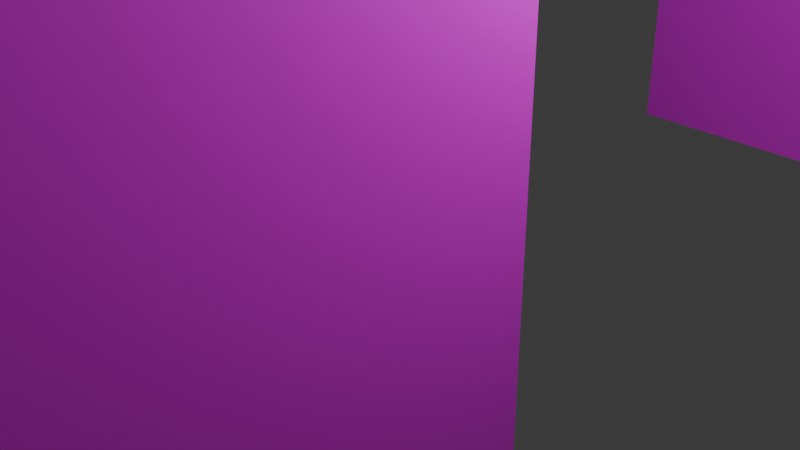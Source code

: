 # Source: Desk.blend  (saved by Blender 4.2.66; exported with 4.5.12 LTS)
import bpy
from mathutils import Matrix  # noqa: F401  (used for matrix-valued properties, if any)

bpy.ops.wm.read_factory_settings(use_empty=True)
scene = bpy.context.scene
scene.name = 'Scene'

# ---- collections
col_collection = bpy.data.collections.new('Collection'); scene.collection.children.link(col_collection)

# ---- images (referenced by path relative to the original .blend; pixels are not part of the script)
import os
ASSET_DIR = os.environ.get("B2B_ASSET_DIR", "")  # directory of the original .blend (textures are referenced by path, not embedded)
HERE = os.path.dirname(os.path.abspath(__file__))  # packed textures are extracted next to this script under _unpacked/

def load_image(name, relpath, width, height, colorspace="sRGB"):
    """Load a texture the original file referenced (path relative to the .blend, or extracted next to this script)."""
    p = next((c for c in (os.path.join(HERE, relpath), os.path.join(ASSET_DIR, relpath)) if relpath and os.path.exists(c)), "")
    if p:
        img = bpy.data.images.load(p, check_existing=True)
        img.name = name
    else:  # same state as the original file: an image datablock whose file is absent (Cycles renders it pink)
        img = bpy.data.images.new(name, width, height)
        img.source = "FILE"
        img.filepath = "//" + (relpath or name)
    img.colorspace_settings.name = colorspace
    return img
img_brown_wood_planks_thzndjsqx_1k_basecolor_jpg = load_image('Brown_Wood_Planks_thzndjsqx_1K_BaseColor.jpg', 'Brown_Wood_Planks_thzndjsqx_1K_BaseColor.jpg', 1024, 1024, 'sRGB')
img_treated_wood_scoleyp0_1k_basecolor_jpg = load_image('Treated_Wood_scoleyp0_1K_BaseColor.jpg', 'Treated_Wood_scoleyp0_1K_BaseColor.jpg', 1024, 1024, 'sRGB')

# ---- materials (node trees are filled in below, after node groups)
mat_material_001 = bpy.data.materials.new('Material.001')
mat_material_001.alpha_threshold = 0.0
mat_material_001.use_transparent_shadow = False
mat_material_001.roughness = 0.5
mat_material_001.line_color = (0.0, 0.0, 0.0, 1.0)
mat_material_002 = bpy.data.materials.new('Material.002')
mat_material_002.alpha_threshold = 0.0
mat_material_002.use_transparent_shadow = False
mat_material_002.roughness = 0.5
mat_material_002.line_color = (0.0, 0.0, 0.0, 1.0)
mat_material_004 = bpy.data.materials.new('Material.004')
mat_material_004.alpha_threshold = 0.0
mat_material_004.use_transparent_shadow = False
mat_material_004.roughness = 0.5
mat_material_004.line_color = (0.0, 0.0, 0.0, 1.0)
mat_material_005 = bpy.data.materials.new('Material.005')
mat_material_005.alpha_threshold = 0.0
mat_material_005.use_transparent_shadow = False
mat_material_005.roughness = 0.5
mat_material_005.line_color = (0.0, 0.0, 0.0, 1.0)
mat_material_006 = bpy.data.materials.new('Material.006')
mat_material_006.alpha_threshold = 0.0
mat_material_006.use_transparent_shadow = False
mat_material_006.roughness = 0.5
mat_material_006.line_color = (0.0, 0.0, 0.0, 1.0)
mat_material_007 = bpy.data.materials.new('Material.007')
mat_material_007.alpha_threshold = 0.0
mat_material_007.use_transparent_shadow = False
mat_material_007.roughness = 0.5
mat_material_007.line_color = (0.0, 0.0, 0.0, 1.0)
mat_material_008 = bpy.data.materials.new('Material.008')
mat_material_008.alpha_threshold = 0.0
mat_material_008.use_transparent_shadow = False
mat_material_008.roughness = 0.5
mat_material_008.line_color = (0.0, 0.0, 0.0, 1.0)

# ---- material node trees
mat_material_001.use_nodes = True; mat_material_001.node_tree.nodes.clear()
_N = mat_material_001.node_tree.nodes; _L = mat_material_001.node_tree.links
n0 = _N.new('ShaderNodeOutputMaterial'); n0.name = 'Material Output'; n0.location = (300, 300)
n1 = _N.new('ShaderNodeBsdfPrincipled'); n1.name = 'Principled BSDF'; n1.location = (10, 300)
n1.inputs[3].default_value = 1.45
n2 = _N.new('ShaderNodeTexImage'); n2.name = 'Image Texture'; n2.location = (-280, 271)
n2.image = img_brown_wood_planks_thzndjsqx_1k_basecolor_jpg
_L.new(n1.outputs[0], n0.inputs[0])
_L.new(n2.outputs[0], n1.inputs[0])
n0.is_active_output = True
mat_material_002.use_nodes = True; mat_material_002.node_tree.nodes.clear()
_N = mat_material_002.node_tree.nodes; _L = mat_material_002.node_tree.links
n0 = _N.new('ShaderNodeOutputMaterial'); n0.name = 'Material Output'; n0.location = (300, 300)
n1 = _N.new('ShaderNodeBsdfPrincipled'); n1.name = 'Principled BSDF'; n1.location = (10, 300)
n1.inputs[3].default_value = 1.45
n2 = _N.new('ShaderNodeTexImage'); n2.name = 'Image Texture'; n2.location = (-280, 271)
n2.image = img_treated_wood_scoleyp0_1k_basecolor_jpg
_L.new(n1.outputs[0], n0.inputs[0])
_L.new(n2.outputs[0], n1.inputs[0])
n0.is_active_output = True
mat_material_004.use_nodes = True; mat_material_004.node_tree.nodes.clear()
_N = mat_material_004.node_tree.nodes; _L = mat_material_004.node_tree.links
n0 = _N.new('ShaderNodeOutputMaterial'); n0.name = 'Material Output'; n0.location = (300, 300)
n1 = _N.new('ShaderNodeBsdfPrincipled'); n1.name = 'Principled BSDF'; n1.location = (10, 300)
n1.inputs[3].default_value = 1.45
n2 = _N.new('ShaderNodeTexImage'); n2.name = 'Image Texture'; n2.location = (-280, 271)
n2.image = img_brown_wood_planks_thzndjsqx_1k_basecolor_jpg
_L.new(n1.outputs[0], n0.inputs[0])
_L.new(n2.outputs[0], n1.inputs[0])
n0.is_active_output = True
mat_material_005.use_nodes = True; mat_material_005.node_tree.nodes.clear()
_N = mat_material_005.node_tree.nodes; _L = mat_material_005.node_tree.links
n0 = _N.new('ShaderNodeOutputMaterial'); n0.name = 'Material Output'; n0.location = (300, 300)
n1 = _N.new('ShaderNodeBsdfPrincipled'); n1.name = 'Principled BSDF'; n1.location = (10, 300)
n1.inputs[3].default_value = 1.45
n2 = _N.new('ShaderNodeTexImage'); n2.name = 'Image Texture'; n2.location = (-280, 271)
n2.image = img_brown_wood_planks_thzndjsqx_1k_basecolor_jpg
_L.new(n1.outputs[0], n0.inputs[0])
_L.new(n2.outputs[0], n1.inputs[0])
n0.is_active_output = True
mat_material_006.use_nodes = True; mat_material_006.node_tree.nodes.clear()
_N = mat_material_006.node_tree.nodes; _L = mat_material_006.node_tree.links
n0 = _N.new('ShaderNodeOutputMaterial'); n0.name = 'Material Output'; n0.location = (300, 300)
n1 = _N.new('ShaderNodeBsdfPrincipled'); n1.name = 'Principled BSDF'; n1.location = (10, 300)
n1.inputs[3].default_value = 1.45
n2 = _N.new('ShaderNodeTexImage'); n2.name = 'Image Texture'; n2.location = (-280, 271)
n2.image = img_brown_wood_planks_thzndjsqx_1k_basecolor_jpg
_L.new(n1.outputs[0], n0.inputs[0])
_L.new(n2.outputs[0], n1.inputs[0])
n0.is_active_output = True
mat_material_007.use_nodes = True; mat_material_007.node_tree.nodes.clear()
_N = mat_material_007.node_tree.nodes; _L = mat_material_007.node_tree.links
n0 = _N.new('ShaderNodeOutputMaterial'); n0.name = 'Material Output'; n0.location = (300, 300)
n1 = _N.new('ShaderNodeBsdfPrincipled'); n1.name = 'Principled BSDF'; n1.location = (10, 300)
n1.inputs[1].default_value = 0.3265
n1.inputs[3].default_value = 1.45
n2 = _N.new('ShaderNodeTexImage'); n2.name = 'Image Texture'; n2.location = (-280, 271)
n2.image = img_brown_wood_planks_thzndjsqx_1k_basecolor_jpg
_L.new(n1.outputs[0], n0.inputs[0])
_L.new(n2.outputs[0], n1.inputs[0])
n0.is_active_output = True
mat_material_008.use_nodes = True; mat_material_008.node_tree.nodes.clear()
_N = mat_material_008.node_tree.nodes; _L = mat_material_008.node_tree.links
n0 = _N.new('ShaderNodeOutputMaterial'); n0.name = 'Material Output'; n0.location = (300, 300)
n1 = _N.new('ShaderNodeBsdfPrincipled'); n1.name = 'Principled BSDF'; n1.location = (10, 300)
n1.inputs[3].default_value = 1.45
n2 = _N.new('ShaderNodeTexImage'); n2.name = 'Image Texture'; n2.location = (-280, 271)
n2.image = img_brown_wood_planks_thzndjsqx_1k_basecolor_jpg
_L.new(n1.outputs[0], n0.inputs[0])
_L.new(n2.outputs[0], n1.inputs[0])
n0.is_active_output = True

# ---- world
world_world = bpy.data.worlds.new('World'); scene.world = world_world
world_world.use_nodes = True; world_world.node_tree.nodes.clear()
_N = world_world.node_tree.nodes; _L = world_world.node_tree.links
n0 = _N.new('ShaderNodeOutputWorld'); n0.name = 'World Output'; n0.location = (300, 300)
n1 = _N.new('ShaderNodeBackground'); n1.name = 'Background'; n1.location = (10, 300)
n1.inputs[0].default_value = (0.05088, 0.05088, 0.05088, 1.0)
_L.new(n1.outputs[0], n0.inputs[0])
n0.is_active_output = True
world_world.color = (0.05088, 0.05088, 0.05088)
world_world.sun_shadow_jitter_overblur = 0.0

# ---- cameras
cam_camera = bpy.data.cameras.new('Camera')
cam_camera.clip_end = 100.0
cam_camera.ortho_scale = 7.314

# ---- lights
light_light = bpy.data.lights.new('Light', 'POINT')
light_light.energy = 1000.0
light_light.shadow_soft_size = 0.1

# ---- meshes
me_cube_001 = bpy.data.meshes.new('Cube.001')
me_cube_001.from_pydata([(1.0, 1.0, 1.0), (1.0, 1.0, -1.0), (1.0, -1.0, 1.0), (1.0, -1.0, -1.0), (-1.0, 1.0, 1.0), (-1.0, 1.0, -1.0), (-1.0, -1.0, 1.0), (-1.0, -1.0, -1.0), (1.0, 1.0, 0.8454), (-1.0, -1.0, 0.8454), (1.0, -1.0, 0.8454), (-1.0, 1.0, 0.8454), (1.0, 1.0, 0.284), (1.0, -1.0, 0.284), (-1.0, 1.0, 0.284), (-1.0, -1.0, 0.284), (1.0, 1.0, -0.2811), (1.0, -1.0, -0.2811), (-1.0, 1.0, -0.2811), (-1.0, -1.0, -0.2811), (1.0, 1.0, -0.7967), (1.0, -1.0, -0.7967), (-1.0, 1.0, -0.7967), (-1.0, -1.0, -0.7967), (-0.934, 1.0, -0.7967), (-0.9357, 1.0, -0.2811), (-0.9396, 1.0, 0.8454), (-0.9376, 1.0, 0.284), (-0.9137, -1.0, 0.8454), (-0.9178, -1.0, 0.284), (-0.9229, -1.0, -0.2811), (-0.9277, -1.0, -0.7967)], [], [(0, 4, 6, 2), (10, 2, 6, 9, 28), (9, 6, 4, 11), (5, 1, 3, 7), (8, 0, 2, 10), (11, 4, 0, 8, 26), (14, 11, 26, 27), (12, 8, 10, 13), (15, 9, 11, 14), (13, 10, 28, 29), (17, 13, 29, 30), (19, 15, 14, 18), (16, 12, 13, 17), (18, 14, 27, 25), (22, 18, 25, 24), (20, 16, 17, 21), (23, 19, 18, 22), (21, 17, 30, 31), (3, 21, 31, 23, 7), (7, 23, 22, 5), (1, 20, 21, 3), (5, 22, 24, 20, 1), (24, 25, 16, 20), (25, 27, 12, 16), (27, 26, 8, 12), (29, 28, 9, 15), (31, 30, 19, 23), (30, 29, 15, 19)])
_uv = me_cube_001.uv_layers.new(name='UVMap')
_uv.uv.foreach_set('vector', [0.625, 0.5, 0.875, 0.5, 0.875, 0.75, 0.625, 0.75, 0.6057, 0.75, 0.625, 0.75, 0.625, 1.0, 0.6057, 1.0, 0.6057, 0.9892, 0.6057, 0.0, 0.625, 0.0, 0.625, 0.25, 0.6057, 0.25, 0.125, 0.5, 0.375, 0.5, 0.375, 0.75, 0.125, 0.75, 0.6057, 0.5, 0.625, 0.5, 0.625, 0.75, 0.6057, 0.75, 0.6057, 0.25, 0.625, 0.25, 0.625, 0.5, 0.6057, 0.5, 0.6057, 0.2576, 0.5355, 0.25, 0.6057, 0.25, 0.6057, 0.2576, 0.5355, 0.2578, 0.5355, 0.5, 0.6057, 0.5, 0.6057, 0.75, 0.5355, 0.75, 0.5355, 0.0, 0.6057, 0.0, 0.6057, 0.25, 0.5355, 0.25, 0.5355, 0.75, 0.6057, 0.75, 0.6057, 0.9892, 0.5355, 0.9897, 0.4649, 0.75, 0.5355, 0.75, 0.5355, 0.9897, 0.4649, 0.9904, 0.4649, 0.0, 0.5355, 0.0, 0.5355, 0.25, 0.4649, 0.25, 0.4649, 0.5, 0.5355, 0.5, 0.5355, 0.75, 0.4649, 0.75, 0.4649, 0.25, 0.5355, 0.25, 0.5355, 0.2578, 0.4649, 0.258, 0.4004, 0.25, 0.4649, 0.25, 0.4649, 0.258, 0.4004, 0.2583, 0.4004, 0.5, 0.4649, 0.5, 0.4649, 0.75, 0.4004, 0.75, 0.4004, 0.0, 0.4649, 0.0, 0.4649, 0.25, 0.4004, 0.25, 0.4004, 0.75, 0.4649, 0.75, 0.4649, 0.9904, 0.4004, 0.991, 0.375, 0.75, 0.4004, 0.75, 0.4004, 0.991, 0.4004, 1.0, 0.375, 1.0, 0.375, 0.0, 0.4004, 0.0, 0.4004, 0.25, 0.375, 0.25, 0.375, 0.5, 0.4004, 0.5, 0.4004, 0.75, 0.375, 0.75, 0.375, 0.25, 0.4004, 0.25, 0.4004, 0.2583, 0.4004, 0.5, 0.375, 0.5, 0.4004, 0.2583, 0.4649, 0.258, 0.4649, 0.5, 0.4004, 0.5, 0.4649, 0.258, 0.5355, 0.2578, 0.5355, 0.5, 0.4649, 0.5, 0.5355, 0.2578, 0.6057, 0.2576, 0.6057, 0.5, 0.5355, 0.5, 0.5355, 0.9897, 0.6057, 0.9892, 0.6057, 1.0, 0.5355, 1.0, 0.4004, 0.991, 0.4649, 0.9904, 0.4649, 1.0, 0.4004, 1.0, 0.4649, 0.9904, 0.5355, 0.9897, 0.5355, 1.0, 0.4649, 1.0])
me_cube_001.materials.append(mat_material_001)
me_cube_001.use_mirror_vertex_groups = False
me_cube_001.update()
me_cube_002 = bpy.data.meshes.new('Cube.002')
me_cube_002.from_pydata([(1.1, 0.9218, 0.9374), (1.1, 0.9218, -0.9374), (1.1, -0.953, 0.9374), (1.1, -0.953, -0.9374), (-0.9336, 0.9218, 0.9374), (-0.9336, 0.9218, -0.9374), (-0.9336, -0.953, 0.9374), (-0.9336, -0.953, -0.9374)], [], [(0, 4, 6, 2), (3, 2, 6, 7), (7, 6, 4, 5), (5, 1, 3, 7), (1, 0, 2, 3), (5, 4, 0, 1)])
_uv = me_cube_002.uv_layers.new(name='UVMap')
_uv.uv.foreach_set('vector', [0.625, 0.5, 0.875, 0.5, 0.875, 0.75, 0.625, 0.75, 0.375, 0.75, 0.625, 0.75, 0.625, 1.0, 0.375, 1.0, 0.375, 0.0, 0.625, 0.0, 0.625, 0.25, 0.375, 0.25, 0.125, 0.5, 0.375, 0.5, 0.375, 0.75, 0.125, 0.75, 0.375, 0.5, 0.625, 0.5, 0.625, 0.75, 0.375, 0.75, 0.375, 0.25, 0.625, 0.25, 0.625, 0.5, 0.375, 0.5])
me_cube_002.materials.append(mat_material_002)
me_cube_002.use_mirror_vertex_groups = False
me_cube_002.update()
me_cube_004 = bpy.data.meshes.new('Cube.004')
me_cube_004.from_pydata([(-1.0, 0.2018, 0.5052), (-1.127, 0.2018, 0.5052), (-1.0, 0.2018, 0.5729), (-1.127, 0.2018, 0.5729), (-1.0, -0.314, 0.5052), (-1.127, -0.314, 0.5052), (-1.0, -0.314, 0.5729), (-1.127, -0.314, 0.5729), (-1.0, -0.2089, 0.5729), (-1.0, 0.08128, 0.5729), (-1.075, 0.07769, 0.5729), (-1.074, -0.2102, 0.5729), (-1.0, -0.2089, 0.5055), (-1.0, 0.08128, 0.5055), (-1.075, 0.07769, 0.5055), (-1.074, -0.2102, 0.5055)], [(12, 13), (11, 15), (14, 10), (9, 13), (12, 8)], [(0, 1, 3, 2), (2, 3, 7, 6, 8, 11, 10, 9), (6, 7, 5, 4), (4, 5, 1, 0), (7, 3, 1, 5)])
_uv = me_cube_004.uv_layers.new(name='UVMap')
_uv.uv.foreach_set('vector', [0.375, 0.0, 0.625, 0.0, 0.625, 0.25, 0.375, 0.25, 0.375, 0.25, 0.625, 0.25, 0.625, 0.5, 0.375, 0.5, 0.375, 0.449, 0.5215, 0.4497, 0.5226, 0.3102, 0.375, 0.3084, 0.375, 0.5, 0.625, 0.5, 0.625, 0.75, 0.375, 0.75, 0.375, 0.75, 0.625, 0.75, 0.625, 1.0, 0.375, 1.0, 0.625, 0.5, 0.875, 0.5, 0.875, 0.75, 0.625, 0.75])
me_cube_004.materials.append(mat_material_001)
me_cube_004.use_mirror_vertex_groups = False
me_cube_004.update()
me_cube_005 = bpy.data.meshes.new('Cube.005')
me_cube_005.from_pydata([(-1.0, 0.2018, 0.5052), (-1.127, 0.2018, 0.5052), (-1.0, 0.2018, 0.5729), (-1.127, 0.2018, 0.5729), (-1.0, -0.314, 0.5052), (-1.127, -0.314, 0.5052), (-1.0, -0.314, 0.5729), (-1.127, -0.314, 0.5729), (-1.0, -0.2089, 0.5729), (-1.0, 0.08128, 0.5729), (-1.075, 0.07769, 0.5729), (-1.074, -0.2102, 0.5729), (-1.0, -0.2089, 0.5055), (-1.0, 0.08128, 0.5055), (-1.075, 0.07769, 0.5055), (-1.074, -0.2102, 0.5055)], [(12, 13), (11, 15), (14, 10), (9, 13), (12, 8)], [(0, 1, 3, 2), (2, 3, 7, 6, 8, 11, 10, 9), (6, 7, 5, 4), (4, 5, 1, 0), (7, 3, 1, 5)])
_uv = me_cube_005.uv_layers.new(name='UVMap')
_uv.uv.foreach_set('vector', [0.375, 0.0, 0.625, 0.0, 0.625, 0.25, 0.375, 0.25, 0.375, 0.25, 0.625, 0.25, 0.625, 0.5, 0.375, 0.5, 0.375, 0.449, 0.5215, 0.4497, 0.5226, 0.3102, 0.375, 0.3084, 0.375, 0.5, 0.625, 0.5, 0.625, 0.75, 0.375, 0.75, 0.375, 0.75, 0.625, 0.75, 0.625, 1.0, 0.375, 1.0, 0.625, 0.5, 0.875, 0.5, 0.875, 0.75, 0.625, 0.75])
me_cube_005.materials.append(mat_material_004)
me_cube_005.use_mirror_vertex_groups = False
me_cube_005.update()
me_cube_006 = bpy.data.meshes.new('Cube.006')
me_cube_006.from_pydata([(-1.0, 0.2018, 0.5052), (-1.127, 0.2018, 0.5052), (-1.0, 0.2018, 0.5729), (-1.127, 0.2018, 0.5729), (-1.0, -0.314, 0.5052), (-1.127, -0.314, 0.5052), (-1.0, -0.314, 0.5729), (-1.127, -0.314, 0.5729), (-1.0, -0.2089, 0.5729), (-1.0, 0.08128, 0.5729), (-1.075, 0.07769, 0.5729), (-1.074, -0.2102, 0.5729), (-1.0, -0.2089, 0.5055), (-1.0, 0.08128, 0.5055), (-1.075, 0.07769, 0.5055), (-1.074, -0.2102, 0.5055)], [(12, 13), (11, 15), (14, 10), (9, 13), (12, 8)], [(0, 1, 3, 2), (2, 3, 7, 6, 8, 11, 10, 9), (6, 7, 5, 4), (4, 5, 1, 0), (7, 3, 1, 5)])
_uv = me_cube_006.uv_layers.new(name='UVMap')
_uv.uv.foreach_set('vector', [0.375, 0.0, 0.625, 0.0, 0.625, 0.25, 0.375, 0.25, 0.375, 0.25, 0.625, 0.25, 0.625, 0.5, 0.375, 0.5, 0.375, 0.449, 0.5215, 0.4497, 0.5226, 0.3102, 0.375, 0.3084, 0.375, 0.5, 0.625, 0.5, 0.625, 0.75, 0.375, 0.75, 0.375, 0.75, 0.625, 0.75, 0.625, 1.0, 0.375, 1.0, 0.625, 0.5, 0.875, 0.5, 0.875, 0.75, 0.625, 0.75])
me_cube_006.materials.append(mat_material_005)
me_cube_006.use_mirror_vertex_groups = False
me_cube_006.update()
me_cube_007 = bpy.data.meshes.new('Cube.007')
me_cube_007.from_pydata([(-1.0, 0.2018, 0.5052), (-1.127, 0.2018, 0.5052), (-1.0, 0.2018, 0.5729), (-1.127, 0.2018, 0.5729), (-1.0, -0.314, 0.5052), (-1.127, -0.314, 0.5052), (-1.0, -0.314, 0.5729), (-1.127, -0.314, 0.5729), (-1.0, -0.2089, 0.5729), (-1.0, 0.08128, 0.5729), (-1.075, 0.07769, 0.5729), (-1.074, -0.2102, 0.5729), (-1.0, -0.2089, 0.5055), (-1.0, 0.08128, 0.5055), (-1.075, 0.07769, 0.5055), (-1.074, -0.2102, 0.5055)], [(12, 13), (11, 15), (14, 10), (9, 13), (12, 8)], [(0, 1, 3, 2), (2, 3, 7, 6, 8, 11, 10, 9), (6, 7, 5, 4), (4, 5, 1, 0), (7, 3, 1, 5)])
_uv = me_cube_007.uv_layers.new(name='UVMap')
_uv.uv.foreach_set('vector', [0.375, 0.0, 0.625, 0.0, 0.625, 0.25, 0.375, 0.25, 0.375, 0.25, 0.625, 0.25, 0.625, 0.5, 0.375, 0.5, 0.375, 0.449, 0.5215, 0.4497, 0.5226, 0.3102, 0.375, 0.3084, 0.375, 0.5, 0.625, 0.5, 0.625, 0.75, 0.375, 0.75, 0.375, 0.75, 0.625, 0.75, 0.625, 1.0, 0.375, 1.0, 0.625, 0.5, 0.875, 0.5, 0.875, 0.75, 0.625, 0.75])
me_cube_007.materials.append(mat_material_006)
me_cube_007.use_mirror_vertex_groups = False
me_cube_007.update()
me_cube_008 = bpy.data.meshes.new('Cube.008')
me_cube_008.from_pydata([(-1.0, 0.2018, 0.5052), (-1.127, 0.2018, 0.5052), (-1.0, 0.2018, 0.5729), (-1.127, 0.2018, 0.5729), (-1.0, -0.314, 0.5052), (-1.127, -0.314, 0.5052), (-1.0, -0.314, 0.5729), (-1.127, -0.314, 0.5729), (-1.0, -0.2089, 0.5729), (-1.0, 0.08128, 0.5729), (-1.075, 0.07769, 0.5729), (-1.074, -0.2102, 0.5729), (-1.0, -0.2089, 0.5055), (-1.0, 0.08128, 0.5055), (-1.075, 0.07769, 0.5055), (-1.074, -0.2102, 0.5055)], [(12, 13), (11, 15), (14, 10), (9, 13), (12, 8)], [(0, 1, 3, 2), (2, 3, 7, 6, 8, 11, 10, 9), (6, 7, 5, 4), (4, 5, 1, 0), (7, 3, 1, 5)])
_uv = me_cube_008.uv_layers.new(name='UVMap')
_uv.uv.foreach_set('vector', [0.375, 0.0, 0.625, 0.0, 0.625, 0.25, 0.375, 0.25, 0.375, 0.25, 0.625, 0.25, 0.625, 0.5, 0.375, 0.5, 0.375, 0.449, 0.5215, 0.4497, 0.5226, 0.3102, 0.375, 0.3084, 0.375, 0.5, 0.625, 0.5, 0.625, 0.75, 0.375, 0.75, 0.375, 0.75, 0.625, 0.75, 0.625, 1.0, 0.375, 1.0, 0.625, 0.5, 0.875, 0.5, 0.875, 0.75, 0.625, 0.75])
me_cube_008.materials.append(mat_material_007)
me_cube_008.use_mirror_vertex_groups = False
me_cube_008.update()
me_cube_009 = bpy.data.meshes.new('Cube.009')
me_cube_009.from_pydata([(-1.0, 0.2018, 0.5052), (-1.127, 0.2018, 0.5052), (-1.0, 0.2018, 0.5729), (-1.127, 0.2018, 0.5729), (-1.0, -0.314, 0.5052), (-1.127, -0.314, 0.5052), (-1.0, -0.314, 0.5729), (-1.127, -0.314, 0.5729), (-1.0, -0.2089, 0.5729), (-1.0, 0.08128, 0.5729), (-1.075, 0.07769, 0.5729), (-1.074, -0.2102, 0.5729), (-1.0, -0.2089, 0.5055), (-1.0, 0.08128, 0.5055), (-1.075, 0.07769, 0.5055), (-1.074, -0.2102, 0.5055)], [(12, 13), (11, 15), (14, 10), (9, 13), (12, 8)], [(0, 1, 3, 2), (2, 3, 7, 6, 8, 11, 10, 9), (6, 7, 5, 4), (4, 5, 1, 0), (7, 3, 1, 5)])
_uv = me_cube_009.uv_layers.new(name='UVMap')
_uv.uv.foreach_set('vector', [0.375, 0.0, 0.625, 0.0, 0.625, 0.25, 0.375, 0.25, 0.375, 0.25, 0.625, 0.25, 0.625, 0.5, 0.375, 0.5, 0.375, 0.449, 0.5215, 0.4497, 0.5226, 0.3102, 0.375, 0.3084, 0.375, 0.5, 0.625, 0.5, 0.625, 0.75, 0.375, 0.75, 0.375, 0.75, 0.625, 0.75, 0.625, 1.0, 0.375, 1.0, 0.625, 0.5, 0.875, 0.5, 0.875, 0.75, 0.625, 0.75])
me_cube_009.materials.append(mat_material_008)
me_cube_009.use_mirror_vertex_groups = False
me_cube_009.update()
me_cube_010 = bpy.data.meshes.new('Cube.010')
me_cube_010.from_pydata([(1.0, 1.0, 1.0), (1.0, 1.0, -1.0), (1.0, -1.0, 1.0), (1.0, -1.0, -1.0), (-1.0, 1.0, 1.0), (-1.0, 1.0, -1.0), (-1.0, -1.0, 1.0), (-1.0, -1.0, -1.0), (1.0, 1.0, 0.8454), (-1.0, -1.0, 0.8454), (1.0, -1.0, 0.8454), (-1.0, 1.0, 0.8454), (1.0, 1.0, 0.284), (1.0, -1.0, 0.284), (-1.0, 1.0, 0.284), (-1.0, -1.0, 0.284), (1.0, 1.0, -0.2811), (1.0, -1.0, -0.2811), (-1.0, 1.0, -0.2811), (-1.0, -1.0, -0.2811), (1.0, 1.0, -0.7967), (1.0, -1.0, -0.7967), (-1.0, 1.0, -0.7967), (-1.0, -1.0, -0.7967), (-0.934, 1.0, -0.7967), (-0.9357, 1.0, -0.2811), (-0.9396, 1.0, 0.8454), (-0.9376, 1.0, 0.284), (-0.9137, -1.0, 0.8454), (-0.9178, -1.0, 0.284), (-0.9229, -1.0, -0.2811), (-0.9277, -1.0, -0.7967)], [], [(0, 4, 6, 2), (10, 2, 6, 9, 28), (9, 6, 4, 11), (5, 1, 3, 7), (8, 0, 2, 10), (11, 4, 0, 8, 26), (14, 11, 26, 27), (12, 8, 10, 13), (15, 9, 11, 14), (13, 10, 28, 29), (17, 13, 29, 30), (19, 15, 14, 18), (16, 12, 13, 17), (18, 14, 27, 25), (22, 18, 25, 24), (20, 16, 17, 21), (23, 19, 18, 22), (21, 17, 30, 31), (3, 21, 31, 23, 7), (7, 23, 22, 5), (1, 20, 21, 3), (5, 22, 24, 20, 1), (24, 25, 16, 20), (25, 27, 12, 16), (27, 26, 8, 12), (29, 28, 9, 15), (31, 30, 19, 23), (30, 29, 15, 19)])
_uv = me_cube_010.uv_layers.new(name='UVMap')
_uv.uv.foreach_set('vector', [0.625, 0.5, 0.875, 0.5, 0.875, 0.75, 0.625, 0.75, 0.6057, 0.75, 0.625, 0.75, 0.625, 1.0, 0.6057, 1.0, 0.6057, 0.9892, 0.6057, 0.0, 0.625, 0.0, 0.625, 0.25, 0.6057, 0.25, 0.125, 0.5, 0.375, 0.5, 0.375, 0.75, 0.125, 0.75, 0.6057, 0.5, 0.625, 0.5, 0.625, 0.75, 0.6057, 0.75, 0.6057, 0.25, 0.625, 0.25, 0.625, 0.5, 0.6057, 0.5, 0.6057, 0.2576, 0.5355, 0.25, 0.6057, 0.25, 0.6057, 0.2576, 0.5355, 0.2578, 0.5355, 0.5, 0.6057, 0.5, 0.6057, 0.75, 0.5355, 0.75, 0.5355, 0.0, 0.6057, 0.0, 0.6057, 0.25, 0.5355, 0.25, 0.5355, 0.75, 0.6057, 0.75, 0.6057, 0.9892, 0.5355, 0.9897, 0.4649, 0.75, 0.5355, 0.75, 0.5355, 0.9897, 0.4649, 0.9904, 0.4649, 0.0, 0.5355, 0.0, 0.5355, 0.25, 0.4649, 0.25, 0.4649, 0.5, 0.5355, 0.5, 0.5355, 0.75, 0.4649, 0.75, 0.4649, 0.25, 0.5355, 0.25, 0.5355, 0.2578, 0.4649, 0.258, 0.4004, 0.25, 0.4649, 0.25, 0.4649, 0.258, 0.4004, 0.2583, 0.4004, 0.5, 0.4649, 0.5, 0.4649, 0.75, 0.4004, 0.75, 0.4004, 0.0, 0.4649, 0.0, 0.4649, 0.25, 0.4004, 0.25, 0.4004, 0.75, 0.4649, 0.75, 0.4649, 0.9904, 0.4004, 0.991, 0.375, 0.75, 0.4004, 0.75, 0.4004, 0.991, 0.4004, 1.0, 0.375, 1.0, 0.375, 0.0, 0.4004, 0.0, 0.4004, 0.25, 0.375, 0.25, 0.375, 0.5, 0.4004, 0.5, 0.4004, 0.75, 0.375, 0.75, 0.375, 0.25, 0.4004, 0.25, 0.4004, 0.2583, 0.4004, 0.5, 0.375, 0.5, 0.4004, 0.2583, 0.4649, 0.258, 0.4649, 0.5, 0.4004, 0.5, 0.4649, 0.258, 0.5355, 0.2578, 0.5355, 0.5, 0.4649, 0.5, 0.5355, 0.2578, 0.6057, 0.2576, 0.6057, 0.5, 0.5355, 0.5, 0.5355, 0.9897, 0.6057, 0.9892, 0.6057, 1.0, 0.5355, 1.0, 0.4004, 0.991, 0.4649, 0.9904, 0.4649, 1.0, 0.4004, 1.0, 0.4649, 0.9904, 0.5355, 0.9897, 0.5355, 1.0, 0.4649, 1.0])
me_cube_010.materials.append(mat_material_008)
me_cube_010.use_mirror_vertex_groups = False
me_cube_010.update()

# ---- objects
ob_light = bpy.data.objects.new('Light', light_light)
ob_camera = bpy.data.objects.new('Camera', cam_camera)
ob_cube_001 = bpy.data.objects.new('Cube.001', me_cube_001)
ob_cube_002 = bpy.data.objects.new('Cube.002', me_cube_002)
ob_cube_004 = bpy.data.objects.new('Cube.004', me_cube_004)
ob_cube_005 = bpy.data.objects.new('Cube.005', me_cube_005)
ob_cube_006 = bpy.data.objects.new('Cube.006', me_cube_006)
ob_cube_007 = bpy.data.objects.new('Cube.007', me_cube_007)
ob_cube_008 = bpy.data.objects.new('Cube.008', me_cube_008)
ob_cube_009 = bpy.data.objects.new('Cube.009', me_cube_009)
ob_cube_010 = bpy.data.objects.new('Cube.010', me_cube_010)

# ---- transforms, parenting, visibility, modifiers, constraints
ob_light.location = (-2.003, 3.691, 7.918)
ob_light.rotation_euler = (0.6503, 0.05522, -1.309)
ob_light.lock_rotations_4d = False
ob_light.empty_display_type = 'ARROWS'
ob_light.color = (0.0, 0.0, 0.0, 0.0)
ob_light.lineart.crease_threshold = 0.0
ob_camera.location = (-5.02, 11.73, 6.973)
ob_camera.rotation_euler = (1.109, -0.0, -2.36)
ob_camera.lock_rotations_4d = False
ob_camera.empty_display_type = 'ARROWS'
ob_camera.color = (0.0, 0.0, 0.0, 0.0)
ob_camera.display_type = 'WIRE'
ob_camera.lineart.crease_threshold = 0.0
ob_cube_001.location = (1.775, -5.311, 3.474)
ob_cube_001.rotation_euler = (0.0, -0.0, -3.175)
ob_cube_001.scale = (2.147, 2.381, 2.866)
ob_cube_001.lock_rotations_4d = False
ob_cube_001.empty_display_type = 'ARROWS'
ob_cube_001.lineart.crease_threshold = 0.0
ob_cube_002.location = (2.264, 0.9524, 6.519)
ob_cube_002.rotation_euler = (0.0, -0.0, -3.175)
ob_cube_002.scale = (2.147, 9.494, 0.1701)
ob_cube_002.lock_rotations_4d = False
ob_cube_002.empty_display_type = 'ARROWS'
ob_cube_002.lineart.crease_threshold = 0.0
ob_cube_004.location = (1.775, -5.311, 3.474)
ob_cube_004.rotation_euler = (0.0, -0.0, -3.175)
ob_cube_004.scale = (2.147, 2.381, 2.866)
ob_cube_004.lock_rotations_4d = False
ob_cube_004.empty_display_type = 'ARROWS'
ob_cube_004.lineart.crease_threshold = 0.0
ob_cube_005.location = (1.775, -5.311, 2.014)
ob_cube_005.rotation_euler = (0.0, -0.0, -3.175)
ob_cube_005.scale = (2.147, 2.381, 2.866)
ob_cube_005.lock_rotations_4d = False
ob_cube_005.empty_display_type = 'ARROWS'
ob_cube_005.lineart.crease_threshold = 0.0
ob_cube_006.location = (1.775, -5.311, 0.496)
ob_cube_006.rotation_euler = (0.0, -0.0, -3.175)
ob_cube_006.scale = (2.147, 2.381, 2.866)
ob_cube_006.lock_rotations_4d = False
ob_cube_006.empty_display_type = 'ARROWS'
ob_cube_006.lineart.crease_threshold = 0.0
ob_cube_007.location = (2.204, 7.536, 0.496)
ob_cube_007.rotation_euler = (0.0, -0.0, -3.175)
ob_cube_007.scale = (2.147, 2.381, 2.866)
ob_cube_007.lock_rotations_4d = False
ob_cube_007.empty_display_type = 'ARROWS'
ob_cube_007.lineart.crease_threshold = 0.0
ob_cube_008.location = (2.204, 7.536, 2.014)
ob_cube_008.rotation_euler = (0.0, -0.0, -3.175)
ob_cube_008.scale = (2.147, 2.381, 2.866)
ob_cube_008.lock_rotations_4d = False
ob_cube_008.empty_display_type = 'ARROWS'
ob_cube_008.lineart.crease_threshold = 0.0
ob_cube_009.location = (2.204, 7.536, 3.474)
ob_cube_009.rotation_euler = (0.0, -0.0, -3.175)
ob_cube_009.scale = (2.147, 2.381, 2.866)
ob_cube_009.lock_rotations_4d = False
ob_cube_009.empty_display_type = 'ARROWS'
ob_cube_009.lineart.crease_threshold = 0.0
ob_cube_010.location = (2.204, 7.536, 3.474)
ob_cube_010.rotation_euler = (0.0, -0.0, -3.175)
ob_cube_010.scale = (2.147, 2.381, 2.866)
ob_cube_010.lock_rotations_4d = False
ob_cube_010.empty_display_type = 'ARROWS'
ob_cube_010.lineart.crease_threshold = 0.0

# ---- collection membership
col_collection.objects.link(ob_light)
col_collection.objects.link(ob_camera)
col_collection.objects.link(ob_cube_001)
col_collection.objects.link(ob_cube_002)
col_collection.objects.link(ob_cube_004)
col_collection.objects.link(ob_cube_005)
col_collection.objects.link(ob_cube_006)
col_collection.objects.link(ob_cube_007)
col_collection.objects.link(ob_cube_008)
col_collection.objects.link(ob_cube_009)
col_collection.objects.link(ob_cube_010)

# ---- scene / render settings (as saved in the file)
scene.camera = ob_camera
scene.frame_start = 1; scene.frame_end = 250; scene.frame_set(1)
scene.render.engine = 'BLENDER_EEVEE_NEXT'
bpy.context.view_layer.update()
